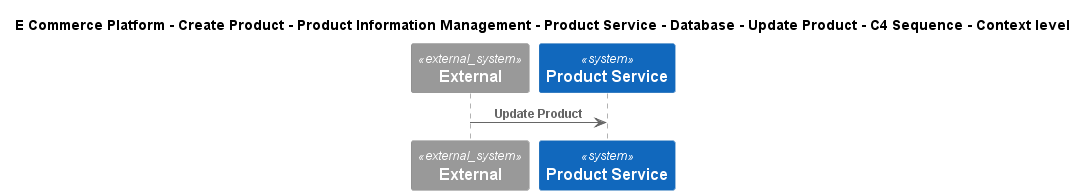

The diagram above was rendered by PlantUML. Its source (embedded in the PNG):
@startuml
!include ..\..\..\..\..\..\..\..\..\.c4s\C4_Sequence.puml
SHOW_FOOT_BOXES()

title E Commerce Platform - Create Product - Product Information Management - Product Service - Database - Update Product - C4 Sequence - Context level

System_Ext(C4InterFlow.SoftwareSystems.ExternalSystem, "External", "")
System(ECommercePlatform.CreateProduct.ProductInformationManagement.SoftwareSystems.ProductService, "Product Service", "")

Rel(C4InterFlow.SoftwareSystems.ExternalSystem, ECommercePlatform.CreateProduct.ProductInformationManagement.SoftwareSystems.ProductService, "Update Product")


@enduml